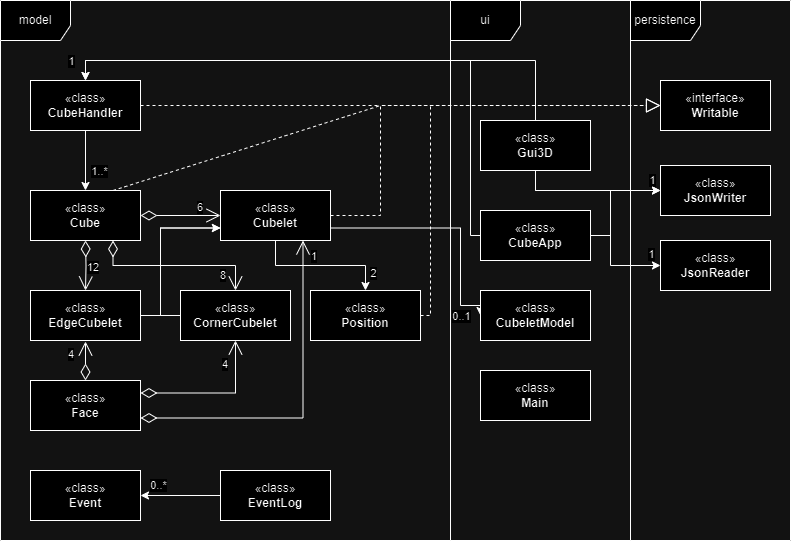

The diagram above was exported from draw.io. Its source (the exported page's mxGraphModel, read from the mxfile embedded in the PNG):
<mxGraphModel dx="1434" dy="786" grid="1" gridSize="10" guides="1" tooltips="1" connect="1" arrows="1" fold="1" page="1" pageScale="1" pageWidth="850" pageHeight="1100" math="0" shadow="0">
  <root>
    <mxCell id="0" />
    <mxCell id="1" parent="0" />
    <mxCell id="dhGQcn4ISR1S1z9AE-j5-6" value="model" style="shape=umlFrame;whiteSpace=wrap;html=1;pointerEvents=0;width=70;height=40;" vertex="1" parent="1">
      <mxGeometry x="40" y="80" width="450" height="540" as="geometry" />
    </mxCell>
    <mxCell id="dhGQcn4ISR1S1z9AE-j5-7" value="persistence" style="shape=umlFrame;whiteSpace=wrap;html=1;pointerEvents=0;width=70;height=40;" vertex="1" parent="1">
      <mxGeometry x="670" y="80" width="160" height="540" as="geometry" />
    </mxCell>
    <mxCell id="dhGQcn4ISR1S1z9AE-j5-8" value="ui" style="shape=umlFrame;whiteSpace=wrap;html=1;pointerEvents=0;width=70;height=40;" vertex="1" parent="1">
      <mxGeometry x="490" y="80" width="180" height="540" as="geometry" />
    </mxCell>
    <mxCell id="dhGQcn4ISR1S1z9AE-j5-64" style="edgeStyle=orthogonalEdgeStyle;rounded=0;orthogonalLoop=1;jettySize=auto;html=1;exitX=0.5;exitY=1;exitDx=0;exitDy=0;entryX=0.5;entryY=0;entryDx=0;entryDy=0;" edge="1" parent="1" source="dhGQcn4ISR1S1z9AE-j5-9" target="dhGQcn4ISR1S1z9AE-j5-13">
      <mxGeometry relative="1" as="geometry" />
    </mxCell>
    <mxCell id="dhGQcn4ISR1S1z9AE-j5-65" value="1..*" style="edgeLabel;html=1;align=center;verticalAlign=middle;resizable=0;points=[];" vertex="1" connectable="0" parent="dhGQcn4ISR1S1z9AE-j5-64">
      <mxGeometry x="-0.4667" y="-1" relative="1" as="geometry">
        <mxPoint x="14" y="24" as="offset" />
      </mxGeometry>
    </mxCell>
    <mxCell id="dhGQcn4ISR1S1z9AE-j5-9" value="«class»&lt;br&gt;&lt;b&gt;CubeHandler&lt;/b&gt;" style="html=1;whiteSpace=wrap;" vertex="1" parent="1">
      <mxGeometry x="70" y="160" width="110" height="50" as="geometry" />
    </mxCell>
    <mxCell id="dhGQcn4ISR1S1z9AE-j5-10" value="«interface»&lt;br&gt;&lt;b&gt;Writable&lt;/b&gt;" style="html=1;whiteSpace=wrap;" vertex="1" parent="1">
      <mxGeometry x="700" y="160" width="110" height="50" as="geometry" />
    </mxCell>
    <mxCell id="dhGQcn4ISR1S1z9AE-j5-13" value="«class»&lt;br&gt;&lt;b&gt;Cube&lt;/b&gt;" style="html=1;whiteSpace=wrap;" vertex="1" parent="1">
      <mxGeometry x="70" y="270" width="110" height="50" as="geometry" />
    </mxCell>
    <mxCell id="dhGQcn4ISR1S1z9AE-j5-66" style="edgeStyle=orthogonalEdgeStyle;rounded=0;orthogonalLoop=1;jettySize=auto;html=1;exitX=0.5;exitY=1;exitDx=0;exitDy=0;entryX=0.5;entryY=0;entryDx=0;entryDy=0;" edge="1" parent="1" source="dhGQcn4ISR1S1z9AE-j5-21" target="dhGQcn4ISR1S1z9AE-j5-51">
      <mxGeometry relative="1" as="geometry" />
    </mxCell>
    <mxCell id="dhGQcn4ISR1S1z9AE-j5-67" value="2" style="edgeLabel;html=1;align=center;verticalAlign=middle;resizable=0;points=[];" vertex="1" connectable="0" parent="dhGQcn4ISR1S1z9AE-j5-66">
      <mxGeometry x="0.8143" relative="1" as="geometry">
        <mxPoint x="7" y="-5" as="offset" />
      </mxGeometry>
    </mxCell>
    <mxCell id="dhGQcn4ISR1S1z9AE-j5-84" style="edgeStyle=orthogonalEdgeStyle;rounded=0;orthogonalLoop=1;jettySize=auto;html=1;exitX=1;exitY=0.75;exitDx=0;exitDy=0;entryX=0;entryY=0.5;entryDx=0;entryDy=0;" edge="1" parent="1" source="dhGQcn4ISR1S1z9AE-j5-21" target="dhGQcn4ISR1S1z9AE-j5-62">
      <mxGeometry relative="1" as="geometry">
        <Array as="points">
          <mxPoint x="500" y="308" />
          <mxPoint x="500" y="385" />
        </Array>
      </mxGeometry>
    </mxCell>
    <mxCell id="dhGQcn4ISR1S1z9AE-j5-85" value="0..1" style="edgeLabel;html=1;align=center;verticalAlign=middle;resizable=0;points=[];" vertex="1" connectable="0" parent="dhGQcn4ISR1S1z9AE-j5-84">
      <mxGeometry x="0.4933" y="1" relative="1" as="geometry">
        <mxPoint x="-1" y="41" as="offset" />
      </mxGeometry>
    </mxCell>
    <mxCell id="dhGQcn4ISR1S1z9AE-j5-21" value="«class»&lt;br&gt;&lt;b&gt;Cubelet&lt;/b&gt;" style="html=1;whiteSpace=wrap;" vertex="1" parent="1">
      <mxGeometry x="260" y="270" width="110" height="50" as="geometry" />
    </mxCell>
    <mxCell id="dhGQcn4ISR1S1z9AE-j5-39" style="edgeStyle=orthogonalEdgeStyle;rounded=0;orthogonalLoop=1;jettySize=auto;html=1;entryX=0;entryY=0.75;entryDx=0;entryDy=0;" edge="1" parent="1" source="dhGQcn4ISR1S1z9AE-j5-22" target="dhGQcn4ISR1S1z9AE-j5-21">
      <mxGeometry relative="1" as="geometry">
        <Array as="points">
          <mxPoint x="200" y="395" />
          <mxPoint x="200" y="308" />
        </Array>
      </mxGeometry>
    </mxCell>
    <mxCell id="dhGQcn4ISR1S1z9AE-j5-22" value="«class»&lt;br&gt;&lt;b&gt;EdgeCubelet&lt;/b&gt;" style="html=1;whiteSpace=wrap;" vertex="1" parent="1">
      <mxGeometry x="70" y="370" width="110" height="50" as="geometry" />
    </mxCell>
    <mxCell id="dhGQcn4ISR1S1z9AE-j5-40" style="edgeStyle=orthogonalEdgeStyle;rounded=0;orthogonalLoop=1;jettySize=auto;html=1;exitX=0;exitY=0.5;exitDx=0;exitDy=0;entryX=0;entryY=0.75;entryDx=0;entryDy=0;" edge="1" parent="1" source="dhGQcn4ISR1S1z9AE-j5-23" target="dhGQcn4ISR1S1z9AE-j5-21">
      <mxGeometry relative="1" as="geometry">
        <Array as="points">
          <mxPoint x="200" y="395" />
          <mxPoint x="200" y="308" />
        </Array>
      </mxGeometry>
    </mxCell>
    <mxCell id="dhGQcn4ISR1S1z9AE-j5-23" value="«class»&lt;br&gt;&lt;b&gt;CornerCubelet&lt;/b&gt;" style="html=1;whiteSpace=wrap;" vertex="1" parent="1">
      <mxGeometry x="220" y="370" width="110" height="50" as="geometry" />
    </mxCell>
    <mxCell id="dhGQcn4ISR1S1z9AE-j5-24" value="" style="endArrow=open;html=1;endSize=12;startArrow=diamondThin;startSize=14;startFill=0;edgeStyle=orthogonalEdgeStyle;rounded=0;exitX=1;exitY=0.5;exitDx=0;exitDy=0;entryX=0;entryY=0.5;entryDx=0;entryDy=0;" edge="1" parent="1" source="dhGQcn4ISR1S1z9AE-j5-13" target="dhGQcn4ISR1S1z9AE-j5-21">
      <mxGeometry x="1" y="-67" relative="1" as="geometry">
        <mxPoint x="145" y="220" as="sourcePoint" />
        <mxPoint x="145" y="280" as="targetPoint" />
        <mxPoint x="7" y="30" as="offset" />
      </mxGeometry>
    </mxCell>
    <mxCell id="dhGQcn4ISR1S1z9AE-j5-25" value="6" style="edgeLabel;resizable=0;html=1;align=left;verticalAlign=top;" connectable="0" vertex="1" parent="dhGQcn4ISR1S1z9AE-j5-24">
      <mxGeometry x="-1" relative="1" as="geometry">
        <mxPoint x="55" y="-21" as="offset" />
      </mxGeometry>
    </mxCell>
    <mxCell id="dhGQcn4ISR1S1z9AE-j5-31" value="" style="endArrow=open;html=1;endSize=12;startArrow=diamondThin;startSize=14;startFill=0;edgeStyle=orthogonalEdgeStyle;rounded=0;entryX=0.5;entryY=0;entryDx=0;entryDy=0;" edge="1" parent="1" target="dhGQcn4ISR1S1z9AE-j5-22">
      <mxGeometry x="1" y="-67" relative="1" as="geometry">
        <mxPoint x="125" y="320" as="sourcePoint" />
        <mxPoint x="280" y="305" as="targetPoint" />
        <mxPoint x="7" y="30" as="offset" />
      </mxGeometry>
    </mxCell>
    <mxCell id="dhGQcn4ISR1S1z9AE-j5-32" value="12" style="edgeLabel;resizable=0;html=1;align=left;verticalAlign=top;" connectable="0" vertex="1" parent="dhGQcn4ISR1S1z9AE-j5-31">
      <mxGeometry x="-1" relative="1" as="geometry">
        <mxPoint y="14" as="offset" />
      </mxGeometry>
    </mxCell>
    <mxCell id="dhGQcn4ISR1S1z9AE-j5-33" value="" style="endArrow=open;html=1;endSize=12;startArrow=diamondThin;startSize=14;startFill=0;edgeStyle=orthogonalEdgeStyle;rounded=0;exitX=0.75;exitY=1;exitDx=0;exitDy=0;entryX=0.5;entryY=0;entryDx=0;entryDy=0;" edge="1" parent="1" source="dhGQcn4ISR1S1z9AE-j5-13" target="dhGQcn4ISR1S1z9AE-j5-23">
      <mxGeometry x="1" y="-67" relative="1" as="geometry">
        <mxPoint x="210" y="315" as="sourcePoint" />
        <mxPoint x="290" y="315" as="targetPoint" />
        <mxPoint x="7" y="30" as="offset" />
      </mxGeometry>
    </mxCell>
    <mxCell id="dhGQcn4ISR1S1z9AE-j5-34" value="8" style="edgeLabel;resizable=0;html=1;align=left;verticalAlign=top;" connectable="0" vertex="1" parent="dhGQcn4ISR1S1z9AE-j5-33">
      <mxGeometry x="-1" relative="1" as="geometry">
        <mxPoint x="105" y="22" as="offset" />
      </mxGeometry>
    </mxCell>
    <mxCell id="dhGQcn4ISR1S1z9AE-j5-41" value="" style="endArrow=block;dashed=1;endFill=0;endSize=12;html=1;rounded=0;exitX=1;exitY=0.5;exitDx=0;exitDy=0;entryX=0;entryY=0.5;entryDx=0;entryDy=0;" edge="1" parent="1" source="dhGQcn4ISR1S1z9AE-j5-21" target="dhGQcn4ISR1S1z9AE-j5-10">
      <mxGeometry width="160" relative="1" as="geometry">
        <mxPoint x="340" y="400" as="sourcePoint" />
        <mxPoint x="500" y="400" as="targetPoint" />
        <Array as="points">
          <mxPoint x="420" y="295" />
          <mxPoint x="420" y="185" />
        </Array>
      </mxGeometry>
    </mxCell>
    <mxCell id="dhGQcn4ISR1S1z9AE-j5-88" style="edgeStyle=orthogonalEdgeStyle;rounded=0;orthogonalLoop=1;jettySize=auto;html=1;exitX=1;exitY=0.5;exitDx=0;exitDy=0;dashed=1;endArrow=none;endFill=0;" edge="1" parent="1" source="dhGQcn4ISR1S1z9AE-j5-51">
      <mxGeometry relative="1" as="geometry">
        <mxPoint x="470" y="185" as="targetPoint" />
        <Array as="points">
          <mxPoint x="470" y="395" />
          <mxPoint x="470" y="185" />
        </Array>
      </mxGeometry>
    </mxCell>
    <mxCell id="dhGQcn4ISR1S1z9AE-j5-51" value="«class»&lt;br&gt;&lt;b&gt;Position&lt;/b&gt;" style="html=1;whiteSpace=wrap;" vertex="1" parent="1">
      <mxGeometry x="350" y="370" width="110" height="50" as="geometry" />
    </mxCell>
    <mxCell id="dhGQcn4ISR1S1z9AE-j5-55" value="" style="endArrow=none;dashed=1;html=1;rounded=0;exitX=1;exitY=0.5;exitDx=0;exitDy=0;" edge="1" parent="1" source="dhGQcn4ISR1S1z9AE-j5-9">
      <mxGeometry width="50" height="50" relative="1" as="geometry">
        <mxPoint x="400" y="430" as="sourcePoint" />
        <mxPoint x="420" y="185" as="targetPoint" />
      </mxGeometry>
    </mxCell>
    <mxCell id="dhGQcn4ISR1S1z9AE-j5-57" value="" style="endArrow=block;dashed=1;endFill=0;endSize=12;html=1;rounded=0;exitX=0.75;exitY=0;exitDx=0;exitDy=0;entryX=0;entryY=0.5;entryDx=0;entryDy=0;" edge="1" parent="1" source="dhGQcn4ISR1S1z9AE-j5-13" target="dhGQcn4ISR1S1z9AE-j5-10">
      <mxGeometry width="160" relative="1" as="geometry">
        <mxPoint x="340" y="400" as="sourcePoint" />
        <mxPoint x="810" y="190" as="targetPoint" />
        <Array as="points">
          <mxPoint x="420" y="185" />
        </Array>
      </mxGeometry>
    </mxCell>
    <mxCell id="dhGQcn4ISR1S1z9AE-j5-62" value="«class»&lt;br&gt;&lt;b&gt;CubeletModel&lt;/b&gt;" style="html=1;whiteSpace=wrap;" vertex="1" parent="1">
      <mxGeometry x="520" y="370" width="110" height="50" as="geometry" />
    </mxCell>
    <mxCell id="dhGQcn4ISR1S1z9AE-j5-68" value="«class»&lt;br&gt;&lt;b&gt;Face&lt;/b&gt;" style="html=1;whiteSpace=wrap;" vertex="1" parent="1">
      <mxGeometry x="70" y="460" width="110" height="50" as="geometry" />
    </mxCell>
    <mxCell id="dhGQcn4ISR1S1z9AE-j5-71" value="" style="endArrow=open;html=1;endSize=12;startArrow=diamondThin;startSize=14;startFill=0;edgeStyle=orthogonalEdgeStyle;rounded=0;exitX=0.5;exitY=0;exitDx=0;exitDy=0;" edge="1" parent="1" source="dhGQcn4ISR1S1z9AE-j5-68">
      <mxGeometry x="1" y="-67" relative="1" as="geometry">
        <mxPoint x="135" y="330" as="sourcePoint" />
        <mxPoint x="125" y="421" as="targetPoint" />
        <mxPoint x="7" y="30" as="offset" />
      </mxGeometry>
    </mxCell>
    <mxCell id="dhGQcn4ISR1S1z9AE-j5-72" value="4" style="edgeLabel;resizable=0;html=1;align=left;verticalAlign=top;" connectable="0" vertex="1" parent="dhGQcn4ISR1S1z9AE-j5-71">
      <mxGeometry x="-1" relative="1" as="geometry">
        <mxPoint x="-19" y="-39" as="offset" />
      </mxGeometry>
    </mxCell>
    <mxCell id="dhGQcn4ISR1S1z9AE-j5-75" value="" style="endArrow=open;html=1;endSize=12;startArrow=diamondThin;startSize=14;startFill=0;edgeStyle=orthogonalEdgeStyle;rounded=0;exitX=1;exitY=0.75;exitDx=0;exitDy=0;entryX=0.75;entryY=1;entryDx=0;entryDy=0;" edge="1" parent="1" source="dhGQcn4ISR1S1z9AE-j5-68" target="dhGQcn4ISR1S1z9AE-j5-21">
      <mxGeometry x="1" y="-67" relative="1" as="geometry">
        <mxPoint x="145" y="480" as="sourcePoint" />
        <mxPoint x="145" y="441" as="targetPoint" />
        <mxPoint x="7" y="30" as="offset" />
      </mxGeometry>
    </mxCell>
    <mxCell id="dhGQcn4ISR1S1z9AE-j5-76" value="1" style="edgeLabel;resizable=0;html=1;align=left;verticalAlign=top;" connectable="0" vertex="1" parent="dhGQcn4ISR1S1z9AE-j5-75">
      <mxGeometry x="-1" relative="1" as="geometry">
        <mxPoint x="169" y="-175" as="offset" />
      </mxGeometry>
    </mxCell>
    <mxCell id="dhGQcn4ISR1S1z9AE-j5-77" value="" style="endArrow=open;html=1;endSize=12;startArrow=diamondThin;startSize=14;startFill=0;edgeStyle=orthogonalEdgeStyle;rounded=0;exitX=1;exitY=0.25;exitDx=0;exitDy=0;entryX=0.5;entryY=1;entryDx=0;entryDy=0;" edge="1" parent="1" source="dhGQcn4ISR1S1z9AE-j5-68" target="dhGQcn4ISR1S1z9AE-j5-23">
      <mxGeometry x="1" y="-67" relative="1" as="geometry">
        <mxPoint x="190" y="508" as="sourcePoint" />
        <mxPoint x="353" y="330" as="targetPoint" />
        <mxPoint x="7" y="30" as="offset" />
      </mxGeometry>
    </mxCell>
    <mxCell id="dhGQcn4ISR1S1z9AE-j5-78" value="4" style="edgeLabel;resizable=0;html=1;align=left;verticalAlign=top;" connectable="0" vertex="1" parent="dhGQcn4ISR1S1z9AE-j5-77">
      <mxGeometry x="-1" relative="1" as="geometry">
        <mxPoint x="80" y="-42" as="offset" />
      </mxGeometry>
    </mxCell>
    <mxCell id="dhGQcn4ISR1S1z9AE-j5-80" value="«class»&lt;br&gt;&lt;b&gt;Event&lt;/b&gt;" style="html=1;whiteSpace=wrap;" vertex="1" parent="1">
      <mxGeometry x="70" y="550" width="110" height="50" as="geometry" />
    </mxCell>
    <mxCell id="dhGQcn4ISR1S1z9AE-j5-82" style="edgeStyle=orthogonalEdgeStyle;rounded=0;orthogonalLoop=1;jettySize=auto;html=1;entryX=1;entryY=0.5;entryDx=0;entryDy=0;" edge="1" parent="1" source="dhGQcn4ISR1S1z9AE-j5-81" target="dhGQcn4ISR1S1z9AE-j5-80">
      <mxGeometry relative="1" as="geometry" />
    </mxCell>
    <mxCell id="dhGQcn4ISR1S1z9AE-j5-83" value="0..*" style="edgeLabel;html=1;align=center;verticalAlign=middle;resizable=0;points=[];" vertex="1" connectable="0" parent="dhGQcn4ISR1S1z9AE-j5-82">
      <mxGeometry x="-0.65" relative="1" as="geometry">
        <mxPoint x="-49" y="-11" as="offset" />
      </mxGeometry>
    </mxCell>
    <mxCell id="dhGQcn4ISR1S1z9AE-j5-81" value="«class»&lt;br&gt;&lt;b&gt;EventLog&lt;/b&gt;" style="html=1;whiteSpace=wrap;" vertex="1" parent="1">
      <mxGeometry x="260" y="550" width="110" height="50" as="geometry" />
    </mxCell>
    <mxCell id="dhGQcn4ISR1S1z9AE-j5-89" value="«class»&lt;br&gt;&lt;b&gt;Main&lt;br&gt;&lt;/b&gt;" style="html=1;whiteSpace=wrap;" vertex="1" parent="1">
      <mxGeometry x="520" y="450" width="110" height="50" as="geometry" />
    </mxCell>
    <mxCell id="dhGQcn4ISR1S1z9AE-j5-92" style="edgeStyle=orthogonalEdgeStyle;rounded=0;orthogonalLoop=1;jettySize=auto;html=1;exitX=0.5;exitY=0;exitDx=0;exitDy=0;entryX=0.5;entryY=0;entryDx=0;entryDy=0;" edge="1" parent="1" source="dhGQcn4ISR1S1z9AE-j5-90" target="dhGQcn4ISR1S1z9AE-j5-9">
      <mxGeometry relative="1" as="geometry" />
    </mxCell>
    <mxCell id="dhGQcn4ISR1S1z9AE-j5-93" value="1" style="edgeLabel;html=1;align=center;verticalAlign=middle;resizable=0;points=[];" vertex="1" connectable="0" parent="dhGQcn4ISR1S1z9AE-j5-92">
      <mxGeometry x="0.883" relative="1" as="geometry">
        <mxPoint x="-26" as="offset" />
      </mxGeometry>
    </mxCell>
    <mxCell id="dhGQcn4ISR1S1z9AE-j5-103" style="edgeStyle=orthogonalEdgeStyle;rounded=0;orthogonalLoop=1;jettySize=auto;html=1;exitX=0.5;exitY=1;exitDx=0;exitDy=0;entryX=0;entryY=0.5;entryDx=0;entryDy=0;" edge="1" parent="1" source="dhGQcn4ISR1S1z9AE-j5-90" target="dhGQcn4ISR1S1z9AE-j5-94">
      <mxGeometry relative="1" as="geometry" />
    </mxCell>
    <mxCell id="dhGQcn4ISR1S1z9AE-j5-107" value="1" style="edgeLabel;html=1;align=center;verticalAlign=middle;resizable=0;points=[];" vertex="1" connectable="0" parent="dhGQcn4ISR1S1z9AE-j5-103">
      <mxGeometry x="0.8868" y="1" relative="1" as="geometry">
        <mxPoint x="-1" y="-10" as="offset" />
      </mxGeometry>
    </mxCell>
    <mxCell id="dhGQcn4ISR1S1z9AE-j5-113" style="edgeStyle=orthogonalEdgeStyle;rounded=0;orthogonalLoop=1;jettySize=auto;html=1;entryX=0;entryY=0.5;entryDx=0;entryDy=0;" edge="1" parent="1" source="dhGQcn4ISR1S1z9AE-j5-90" target="dhGQcn4ISR1S1z9AE-j5-95">
      <mxGeometry relative="1" as="geometry">
        <Array as="points">
          <mxPoint x="575" y="270" />
          <mxPoint x="650" y="270" />
          <mxPoint x="650" y="345" />
        </Array>
      </mxGeometry>
    </mxCell>
    <mxCell id="dhGQcn4ISR1S1z9AE-j5-115" value="1" style="edgeLabel;html=1;align=center;verticalAlign=middle;resizable=0;points=[];" vertex="1" connectable="0" parent="dhGQcn4ISR1S1z9AE-j5-113">
      <mxGeometry x="0.8909" y="1" relative="1" as="geometry">
        <mxPoint x="2" y="-11" as="offset" />
      </mxGeometry>
    </mxCell>
    <mxCell id="dhGQcn4ISR1S1z9AE-j5-90" value="«class»&lt;br&gt;&lt;b&gt;Gui3D&lt;br&gt;&lt;/b&gt;" style="html=1;whiteSpace=wrap;" vertex="1" parent="1">
      <mxGeometry x="520" y="200" width="110" height="50" as="geometry" />
    </mxCell>
    <mxCell id="dhGQcn4ISR1S1z9AE-j5-94" value="«class»&lt;br&gt;&lt;b&gt;JsonWriter&lt;br&gt;&lt;/b&gt;" style="html=1;whiteSpace=wrap;" vertex="1" parent="1">
      <mxGeometry x="700" y="245" width="110" height="50" as="geometry" />
    </mxCell>
    <mxCell id="dhGQcn4ISR1S1z9AE-j5-95" value="«class»&lt;br&gt;&lt;b&gt;JsonReader&lt;br&gt;&lt;/b&gt;" style="html=1;whiteSpace=wrap;" vertex="1" parent="1">
      <mxGeometry x="700" y="320" width="110" height="50" as="geometry" />
    </mxCell>
    <mxCell id="dhGQcn4ISR1S1z9AE-j5-110" style="edgeStyle=orthogonalEdgeStyle;rounded=0;orthogonalLoop=1;jettySize=auto;html=1;entryX=0.5;entryY=0;entryDx=0;entryDy=0;" edge="1" parent="1" source="dhGQcn4ISR1S1z9AE-j5-108" target="dhGQcn4ISR1S1z9AE-j5-9">
      <mxGeometry relative="1" as="geometry">
        <Array as="points">
          <mxPoint x="510" y="315" />
          <mxPoint x="510" y="140" />
          <mxPoint x="125" y="140" />
        </Array>
      </mxGeometry>
    </mxCell>
    <mxCell id="dhGQcn4ISR1S1z9AE-j5-114" style="edgeStyle=orthogonalEdgeStyle;rounded=0;orthogonalLoop=1;jettySize=auto;html=1;entryX=0;entryY=0.5;entryDx=0;entryDy=0;" edge="1" parent="1" source="dhGQcn4ISR1S1z9AE-j5-108" target="dhGQcn4ISR1S1z9AE-j5-94">
      <mxGeometry relative="1" as="geometry">
        <Array as="points">
          <mxPoint x="650" y="315" />
          <mxPoint x="650" y="270" />
        </Array>
      </mxGeometry>
    </mxCell>
    <mxCell id="dhGQcn4ISR1S1z9AE-j5-108" value="«class»&lt;br&gt;&lt;b&gt;CubeApp&lt;br&gt;&lt;/b&gt;" style="html=1;whiteSpace=wrap;" vertex="1" parent="1">
      <mxGeometry x="520" y="290" width="110" height="50" as="geometry" />
    </mxCell>
  </root>
</mxGraphModel>